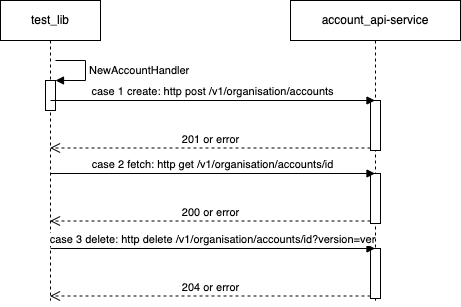

The diagram above was exported from draw.io. Its source (the exported page's mxGraphModel, read from the mxfile embedded in the PNG):
<mxGraphModel dx="1179" dy="529" grid="1" gridSize="10" guides="1" tooltips="1" connect="1" arrows="1" fold="1" page="1" pageScale="1" pageWidth="827" pageHeight="1169" math="0" shadow="0">
  <root>
    <mxCell id="0" />
    <mxCell id="1" parent="0" />
    <mxCell id="IXsCXYiPbsNb8j8VvFAC-19" value="test_lib" style="shape=umlLifeline;perimeter=lifelinePerimeter;whiteSpace=wrap;html=1;container=1;collapsible=0;recursiveResize=0;outlineConnect=0;" vertex="1" parent="1">
      <mxGeometry x="110" y="60" width="100" height="300" as="geometry" />
    </mxCell>
    <mxCell id="IXsCXYiPbsNb8j8VvFAC-21" value="" style="html=1;points=[];perimeter=orthogonalPerimeter;" vertex="1" parent="IXsCXYiPbsNb8j8VvFAC-19">
      <mxGeometry x="45" y="80" width="10" height="30" as="geometry" />
    </mxCell>
    <mxCell id="IXsCXYiPbsNb8j8VvFAC-22" value="NewAccountHandler" style="edgeStyle=orthogonalEdgeStyle;html=1;align=left;spacingLeft=2;endArrow=block;rounded=0;entryX=1;entryY=0;" edge="1" target="IXsCXYiPbsNb8j8VvFAC-21" parent="IXsCXYiPbsNb8j8VvFAC-19">
      <mxGeometry relative="1" as="geometry">
        <mxPoint x="55" y="60" as="sourcePoint" />
        <Array as="points">
          <mxPoint x="85" y="60" />
        </Array>
      </mxGeometry>
    </mxCell>
    <mxCell id="IXsCXYiPbsNb8j8VvFAC-20" value="account_api-service" style="shape=umlLifeline;perimeter=lifelinePerimeter;whiteSpace=wrap;html=1;container=1;collapsible=0;recursiveResize=0;outlineConnect=0;" vertex="1" parent="1">
      <mxGeometry x="400" y="60" width="170" height="300" as="geometry" />
    </mxCell>
    <mxCell id="IXsCXYiPbsNb8j8VvFAC-24" value="" style="html=1;points=[];perimeter=orthogonalPerimeter;" vertex="1" parent="IXsCXYiPbsNb8j8VvFAC-20">
      <mxGeometry x="80" y="100" width="10" height="50" as="geometry" />
    </mxCell>
    <mxCell id="IXsCXYiPbsNb8j8VvFAC-25" value="case 1 create: http post /v1/organisation/accounts" style="html=1;verticalAlign=bottom;endArrow=block;rounded=0;" edge="1" target="IXsCXYiPbsNb8j8VvFAC-20" parent="1">
      <mxGeometry relative="1" as="geometry">
        <mxPoint x="160" y="160" as="sourcePoint" />
      </mxGeometry>
    </mxCell>
    <mxCell id="IXsCXYiPbsNb8j8VvFAC-26" value="201 or error" style="html=1;verticalAlign=bottom;endArrow=open;dashed=1;endSize=8;exitX=0;exitY=0.95;rounded=0;" edge="1" source="IXsCXYiPbsNb8j8VvFAC-24" parent="1" target="IXsCXYiPbsNb8j8VvFAC-19">
      <mxGeometry relative="1" as="geometry">
        <mxPoint x="160" y="236" as="targetPoint" />
      </mxGeometry>
    </mxCell>
    <mxCell id="IXsCXYiPbsNb8j8VvFAC-27" value="" style="html=1;points=[];perimeter=orthogonalPerimeter;" vertex="1" parent="1">
      <mxGeometry x="480" y="233" width="10" height="50" as="geometry" />
    </mxCell>
    <mxCell id="IXsCXYiPbsNb8j8VvFAC-28" value="case 2 fetch: http get /v1/organisation/accounts/id" style="html=1;verticalAlign=bottom;endArrow=block;rounded=0;" edge="1" parent="1">
      <mxGeometry relative="1" as="geometry">
        <mxPoint x="160" y="233" as="sourcePoint" />
        <mxPoint x="484.5" y="233" as="targetPoint" />
      </mxGeometry>
    </mxCell>
    <mxCell id="IXsCXYiPbsNb8j8VvFAC-29" value="200 or error" style="html=1;verticalAlign=bottom;endArrow=open;dashed=1;endSize=8;exitX=0;exitY=0.95;rounded=0;" edge="1" parent="1" source="IXsCXYiPbsNb8j8VvFAC-27">
      <mxGeometry relative="1" as="geometry">
        <mxPoint x="159.5" y="280.5" as="targetPoint" />
      </mxGeometry>
    </mxCell>
    <mxCell id="IXsCXYiPbsNb8j8VvFAC-30" value="" style="html=1;points=[];perimeter=orthogonalPerimeter;" vertex="1" parent="1">
      <mxGeometry x="480" y="308" width="10" height="50" as="geometry" />
    </mxCell>
    <mxCell id="IXsCXYiPbsNb8j8VvFAC-31" value="case 3 delete: http delete /v1/organisation/accounts/id?version=ver" style="html=1;verticalAlign=bottom;endArrow=block;rounded=0;" edge="1" parent="1">
      <mxGeometry relative="1" as="geometry">
        <mxPoint x="160" y="308" as="sourcePoint" />
        <mxPoint x="484.5" y="308" as="targetPoint" />
      </mxGeometry>
    </mxCell>
    <mxCell id="IXsCXYiPbsNb8j8VvFAC-32" value="204 or error" style="html=1;verticalAlign=bottom;endArrow=open;dashed=1;endSize=8;exitX=0;exitY=0.95;rounded=0;" edge="1" parent="1" source="IXsCXYiPbsNb8j8VvFAC-30">
      <mxGeometry relative="1" as="geometry">
        <mxPoint x="159.5" y="355.5" as="targetPoint" />
      </mxGeometry>
    </mxCell>
  </root>
</mxGraphModel>